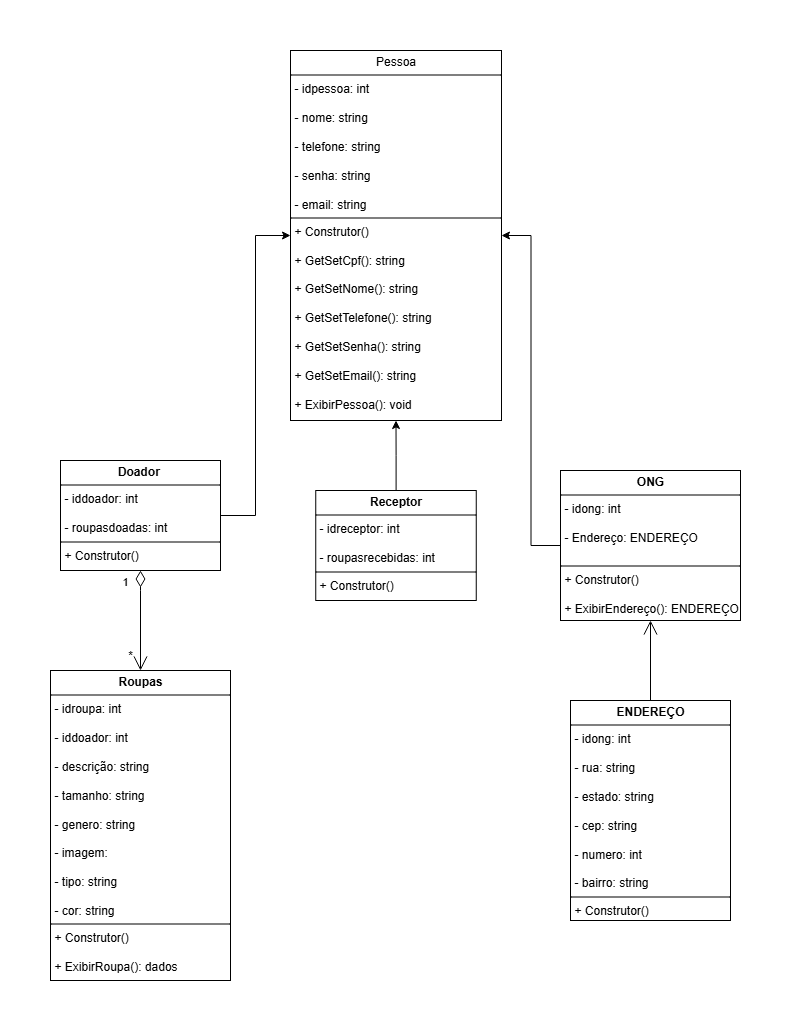

The diagram above was exported from draw.io. Its source (the exported page's mxGraphModel, read from the mxfile embedded in the PNG):
<mxGraphModel dx="1381" dy="765" grid="1" gridSize="10" guides="1" tooltips="1" connect="1" arrows="1" fold="1" page="1" pageScale="1" pageWidth="827" pageHeight="1169" math="0" shadow="0">
  <root>
    <mxCell id="0" />
    <mxCell id="1" parent="0" />
    <mxCell id="oK3EwDaSVZpb4jh2n8xI-7" value="&lt;p style=&quot;margin:0px;margin-top:4px;text-align:center;&quot;&gt;Pessoa&lt;/p&gt;&lt;hr size=&quot;1&quot; style=&quot;border-style:solid;&quot;&gt;&lt;p style=&quot;margin:0px;margin-left:4px;&quot;&gt;&lt;span style=&quot;background-color: transparent; color: light-dark(rgb(0, 0, 0), rgb(255, 255, 255));&quot;&gt;- idpessoa: int&lt;/span&gt;&lt;/p&gt;&lt;p style=&quot;margin:0px;margin-left:4px;&quot;&gt;&lt;span style=&quot;background-color: transparent; color: light-dark(rgb(0, 0, 0), rgb(255, 255, 255));&quot;&gt;&lt;br&gt;&lt;/span&gt;&lt;/p&gt;&lt;p style=&quot;margin:0px;margin-left:4px;&quot;&gt;- nome: string&lt;/p&gt;&lt;p style=&quot;margin:0px;margin-left:4px;&quot;&gt;&lt;br&gt;- telefone: string&lt;/p&gt;&lt;p style=&quot;margin:0px;margin-left:4px;&quot;&gt;&lt;br&gt;- senha: string&lt;br&gt;&lt;br&gt;- email: string&lt;br&gt;&lt;/p&gt;&lt;hr size=&quot;1&quot; style=&quot;border-style:solid;&quot;&gt;&lt;p style=&quot;margin:0px;margin-left:4px;&quot;&gt;+ Construtor()&lt;/p&gt;&lt;p style=&quot;margin:0px;margin-left:4px;&quot;&gt;&lt;br&gt;&lt;/p&gt;&lt;p style=&quot;margin:0px;margin-left:4px;&quot;&gt;+ GetSetCpf(): string&lt;/p&gt;&lt;p style=&quot;margin:0px;margin-left:4px;&quot;&gt;&lt;br&gt;&lt;/p&gt;&lt;p style=&quot;margin:0px;margin-left:4px;&quot;&gt;+ GetSetNome(): string&lt;/p&gt;&lt;p style=&quot;margin:0px;margin-left:4px;&quot;&gt;&lt;br&gt;&lt;/p&gt;&lt;p style=&quot;margin:0px;margin-left:4px;&quot;&gt;+&amp;nbsp;&lt;span style=&quot;background-color: transparent; color: light-dark(rgb(0, 0, 0), rgb(255, 255, 255));&quot;&gt;GetSetTelefone(): string&lt;br&gt;&lt;br&gt;&lt;/span&gt;+ GetSetSenha(): string&lt;br&gt;&lt;br&gt;+ GetSetEmail(): string&lt;/p&gt;&lt;p style=&quot;margin:0px;margin-left:4px;&quot;&gt;&lt;br&gt;&lt;/p&gt;&lt;p style=&quot;margin:0px;margin-left:4px;&quot;&gt;+ ExibirPessoa(): void&lt;/p&gt;&lt;p style=&quot;margin:0px;margin-left:4px;&quot;&gt;&lt;br&gt;&lt;/p&gt;&lt;p style=&quot;margin:0px;margin-left:4px;&quot;&gt;&lt;br&gt;&lt;/p&gt;&lt;p style=&quot;margin:0px;margin-left:4px;&quot;&gt;&lt;br&gt;&lt;/p&gt;" style="verticalAlign=top;align=left;overflow=fill;html=1;whiteSpace=wrap;" parent="1" vertex="1">
      <mxGeometry x="310" y="40" width="211" height="370" as="geometry" />
    </mxCell>
    <mxCell id="oK3EwDaSVZpb4jh2n8xI-9" value="&lt;p style=&quot;margin:0px;margin-top:4px;text-align:center;&quot;&gt;&lt;b&gt;Doador&amp;nbsp;&lt;/b&gt;&lt;/p&gt;&lt;hr size=&quot;1&quot; style=&quot;border-style:solid;&quot;&gt;&lt;p style=&quot;margin:0px;margin-left:4px;&quot;&gt;- iddoador: int&lt;/p&gt;&lt;p style=&quot;margin:0px;margin-left:4px;&quot;&gt;&lt;br&gt;&lt;/p&gt;&lt;p style=&quot;margin:0px;margin-left:4px;&quot;&gt;- roupasdoadas: int&lt;/p&gt;&lt;hr size=&quot;1&quot; style=&quot;border-style:solid;&quot;&gt;&lt;p style=&quot;margin: 0px 0px 0px 4px;&quot;&gt;+ Construtor()&amp;nbsp;&lt;br&gt;&lt;br&gt;&lt;/p&gt;&lt;p style=&quot;margin: 0px 0px 0px 4px;&quot;&gt;&lt;br&gt;&lt;/p&gt;" style="verticalAlign=top;align=left;overflow=fill;html=1;whiteSpace=wrap;" parent="1" vertex="1">
      <mxGeometry x="80" y="450" width="160" height="110" as="geometry" />
    </mxCell>
    <mxCell id="oK3EwDaSVZpb4jh2n8xI-14" style="edgeStyle=orthogonalEdgeStyle;rounded=0;orthogonalLoop=1;jettySize=auto;html=1;entryX=0.5;entryY=1;entryDx=0;entryDy=0;" parent="1" source="oK3EwDaSVZpb4jh2n8xI-10" target="oK3EwDaSVZpb4jh2n8xI-7" edge="1">
      <mxGeometry relative="1" as="geometry" />
    </mxCell>
    <mxCell id="oK3EwDaSVZpb4jh2n8xI-10" value="&lt;p style=&quot;margin:0px;margin-top:4px;text-align:center;&quot;&gt;&lt;b&gt;Receptor&lt;/b&gt;&lt;/p&gt;&lt;hr size=&quot;1&quot; style=&quot;border-style:solid;&quot;&gt;&lt;p style=&quot;margin:0px;margin-left:4px;&quot;&gt;- idreceptor: int&lt;/p&gt;&lt;p style=&quot;margin:0px;margin-left:4px;&quot;&gt;&lt;br&gt;&lt;/p&gt;&lt;p style=&quot;margin:0px;margin-left:4px;&quot;&gt;- roupasrecebidas: int&lt;/p&gt;&lt;hr size=&quot;1&quot; style=&quot;border-style:solid;&quot;&gt;&lt;p style=&quot;margin: 0px 0px 0px 4px;&quot;&gt;+ Construtor()&lt;/p&gt;&lt;p style=&quot;margin: 0px 0px 0px 4px;&quot;&gt;&lt;br&gt;&lt;/p&gt;" style="verticalAlign=top;align=left;overflow=fill;html=1;whiteSpace=wrap;" parent="1" vertex="1">
      <mxGeometry x="335.25" y="480" width="160.5" height="110" as="geometry" />
    </mxCell>
    <mxCell id="oK3EwDaSVZpb4jh2n8xI-11" value="&lt;p style=&quot;margin:0px;margin-top:4px;text-align:center;&quot;&gt;&lt;b&gt;ONG&lt;/b&gt;&lt;/p&gt;&lt;hr size=&quot;1&quot; style=&quot;border-style:solid;&quot;&gt;&lt;p style=&quot;margin:0px;margin-left:4px;&quot;&gt;- idong: int&lt;/p&gt;&lt;p style=&quot;margin:0px;margin-left:4px;&quot;&gt;&lt;br&gt;&lt;/p&gt;&lt;p style=&quot;margin:0px;margin-left:4px;&quot;&gt;- Endereço: ENDEREÇO&lt;br&gt;&lt;br&gt;&lt;/p&gt;&lt;hr size=&quot;1&quot; style=&quot;border-style:solid;&quot;&gt;&lt;p style=&quot;margin: 0px 0px 0px 4px;&quot;&gt;+ Construtor()&lt;/p&gt;&lt;p style=&quot;margin: 0px 0px 0px 4px;&quot;&gt;&lt;br&gt;&lt;/p&gt;&lt;p style=&quot;margin: 0px 0px 0px 4px;&quot;&gt;+ ExibirEndereço(): ENDEREÇO&lt;/p&gt;" style="verticalAlign=top;align=left;overflow=fill;html=1;whiteSpace=wrap;" parent="1" vertex="1">
      <mxGeometry x="580" y="460" width="180" height="150" as="geometry" />
    </mxCell>
    <mxCell id="oK3EwDaSVZpb4jh2n8xI-13" style="edgeStyle=orthogonalEdgeStyle;rounded=0;orthogonalLoop=1;jettySize=auto;html=1;entryX=0;entryY=0.5;entryDx=0;entryDy=0;" parent="1" source="oK3EwDaSVZpb4jh2n8xI-9" target="oK3EwDaSVZpb4jh2n8xI-7" edge="1">
      <mxGeometry relative="1" as="geometry" />
    </mxCell>
    <mxCell id="oK3EwDaSVZpb4jh2n8xI-15" style="edgeStyle=orthogonalEdgeStyle;rounded=0;orthogonalLoop=1;jettySize=auto;html=1;entryX=1;entryY=0.5;entryDx=0;entryDy=0;" parent="1" source="oK3EwDaSVZpb4jh2n8xI-11" target="oK3EwDaSVZpb4jh2n8xI-7" edge="1">
      <mxGeometry relative="1" as="geometry" />
    </mxCell>
    <mxCell id="oK3EwDaSVZpb4jh2n8xI-16" value="&lt;p style=&quot;margin:0px;margin-top:4px;text-align:center;&quot;&gt;&lt;b&gt;Roupas&lt;/b&gt;&lt;/p&gt;&lt;hr size=&quot;1&quot; style=&quot;border-style:solid;&quot;&gt;&lt;p style=&quot;margin:0px;margin-left:4px;&quot;&gt;- idroupa: int&lt;/p&gt;&lt;p style=&quot;margin:0px;margin-left:4px;&quot;&gt;&lt;br&gt;&lt;/p&gt;&lt;p style=&quot;margin:0px;margin-left:4px;&quot;&gt;- iddoador: int&lt;/p&gt;&lt;p style=&quot;margin:0px;margin-left:4px;&quot;&gt;&lt;br&gt;&lt;/p&gt;&lt;p style=&quot;margin:0px;margin-left:4px;&quot;&gt;- descrição: string&lt;/p&gt;&lt;p style=&quot;margin:0px;margin-left:4px;&quot;&gt;&lt;br&gt;&lt;/p&gt;&lt;p style=&quot;margin:0px;margin-left:4px;&quot;&gt;- tamanho: string&lt;/p&gt;&lt;p style=&quot;margin:0px;margin-left:4px;&quot;&gt;&lt;br&gt;&lt;/p&gt;&lt;p style=&quot;margin:0px;margin-left:4px;&quot;&gt;- genero: string&lt;/p&gt;&lt;p style=&quot;margin:0px;margin-left:4px;&quot;&gt;&lt;br&gt;&lt;/p&gt;&lt;p style=&quot;margin:0px;margin-left:4px;&quot;&gt;- imagem:&amp;nbsp;&lt;br&gt;&lt;br&gt;- tipo: string&lt;br&gt;&lt;br&gt;- cor: string&lt;/p&gt;&lt;hr size=&quot;1&quot; style=&quot;border-style:solid;&quot;&gt;&lt;p style=&quot;margin: 0px 0px 0px 4px;&quot;&gt;+ Construtor()&lt;/p&gt;&lt;p style=&quot;margin: 0px 0px 0px 4px;&quot;&gt;&amp;nbsp;&lt;br&gt;+ ExibirRoupa(): dados&lt;/p&gt;&lt;p style=&quot;margin: 0px 0px 0px 4px;&quot;&gt;&lt;br&gt;&lt;/p&gt;" style="verticalAlign=top;align=left;overflow=fill;html=1;whiteSpace=wrap;" parent="1" vertex="1">
      <mxGeometry x="70" y="660" width="180" height="310" as="geometry" />
    </mxCell>
    <mxCell id="oK3EwDaSVZpb4jh2n8xI-17" value="1" style="endArrow=open;html=1;endSize=12;startArrow=diamondThin;startSize=14;startFill=0;edgeStyle=orthogonalEdgeStyle;align=left;verticalAlign=bottom;rounded=0;exitX=0.5;exitY=1;exitDx=0;exitDy=0;entryX=0.5;entryY=0;entryDx=0;entryDy=0;" parent="1" source="oK3EwDaSVZpb4jh2n8xI-9" target="oK3EwDaSVZpb4jh2n8xI-16" edge="1">
      <mxGeometry x="-0.6" y="-20" relative="1" as="geometry">
        <mxPoint x="260" y="580" as="sourcePoint" />
        <mxPoint x="390" y="620" as="targetPoint" />
        <Array as="points">
          <mxPoint x="160" y="580" />
          <mxPoint x="160" y="580" />
        </Array>
        <mxPoint as="offset" />
      </mxGeometry>
    </mxCell>
    <mxCell id="oK3EwDaSVZpb4jh2n8xI-18" value="*" style="text;html=1;align=center;verticalAlign=middle;whiteSpace=wrap;rounded=0;" parent="1" vertex="1">
      <mxGeometry x="120" y="630" width="60" height="30" as="geometry" />
    </mxCell>
    <mxCell id="5QdIL53aVOwvrEc24gkN-1" value="&lt;p style=&quot;margin:0px;margin-top:4px;text-align:center;&quot;&gt;&lt;b&gt;ENDEREÇO&lt;/b&gt;&lt;/p&gt;&lt;hr size=&quot;1&quot; style=&quot;border-style:solid;&quot;&gt;&lt;p style=&quot;margin:0px;margin-left:4px;&quot;&gt;- idong: int&lt;/p&gt;&lt;p style=&quot;margin:0px;margin-left:4px;&quot;&gt;&lt;br&gt;&lt;/p&gt;&lt;p style=&quot;margin:0px;margin-left:4px;&quot;&gt;- rua: string&lt;/p&gt;&lt;p style=&quot;margin:0px;margin-left:4px;&quot;&gt;&lt;br&gt;&lt;/p&gt;&lt;p style=&quot;margin:0px;margin-left:4px;&quot;&gt;- estado: string&lt;/p&gt;&lt;p style=&quot;margin:0px;margin-left:4px;&quot;&gt;&lt;br&gt;&lt;/p&gt;&lt;p style=&quot;margin:0px;margin-left:4px;&quot;&gt;- cep: string&lt;/p&gt;&lt;p style=&quot;margin:0px;margin-left:4px;&quot;&gt;&lt;br&gt;&lt;/p&gt;&lt;p style=&quot;margin:0px;margin-left:4px;&quot;&gt;- numero: int&lt;/p&gt;&lt;p style=&quot;margin:0px;margin-left:4px;&quot;&gt;&lt;br&gt;&lt;/p&gt;&lt;p style=&quot;margin:0px;margin-left:4px;&quot;&gt;- bairro: string&lt;/p&gt;&lt;hr size=&quot;1&quot; style=&quot;border-style:solid;&quot;&gt;&lt;p style=&quot;margin: 0px 0px 0px 4px;&quot;&gt;+ Construtor()&lt;/p&gt;&lt;p style=&quot;margin: 0px 0px 0px 4px;&quot;&gt;&lt;br&gt;&lt;/p&gt;&lt;p style=&quot;margin: 0px 0px 0px 4px;&quot;&gt;&lt;br&gt;&lt;/p&gt;&lt;p style=&quot;margin: 0px 0px 0px 4px;&quot;&gt;&lt;br&gt;&lt;/p&gt;" style="verticalAlign=top;align=left;overflow=fill;html=1;whiteSpace=wrap;" parent="1" vertex="1">
      <mxGeometry x="590" y="690" width="160" height="220" as="geometry" />
    </mxCell>
    <mxCell id="5QdIL53aVOwvrEc24gkN-3" value="" style="endArrow=open;endFill=1;endSize=12;html=1;rounded=0;exitX=0.5;exitY=0;exitDx=0;exitDy=0;entryX=0.5;entryY=1;entryDx=0;entryDy=0;" parent="1" source="5QdIL53aVOwvrEc24gkN-1" target="oK3EwDaSVZpb4jh2n8xI-11" edge="1">
      <mxGeometry width="160" relative="1" as="geometry">
        <mxPoint x="330" y="600" as="sourcePoint" />
        <mxPoint x="700" y="580" as="targetPoint" />
      </mxGeometry>
    </mxCell>
  </root>
</mxGraphModel>